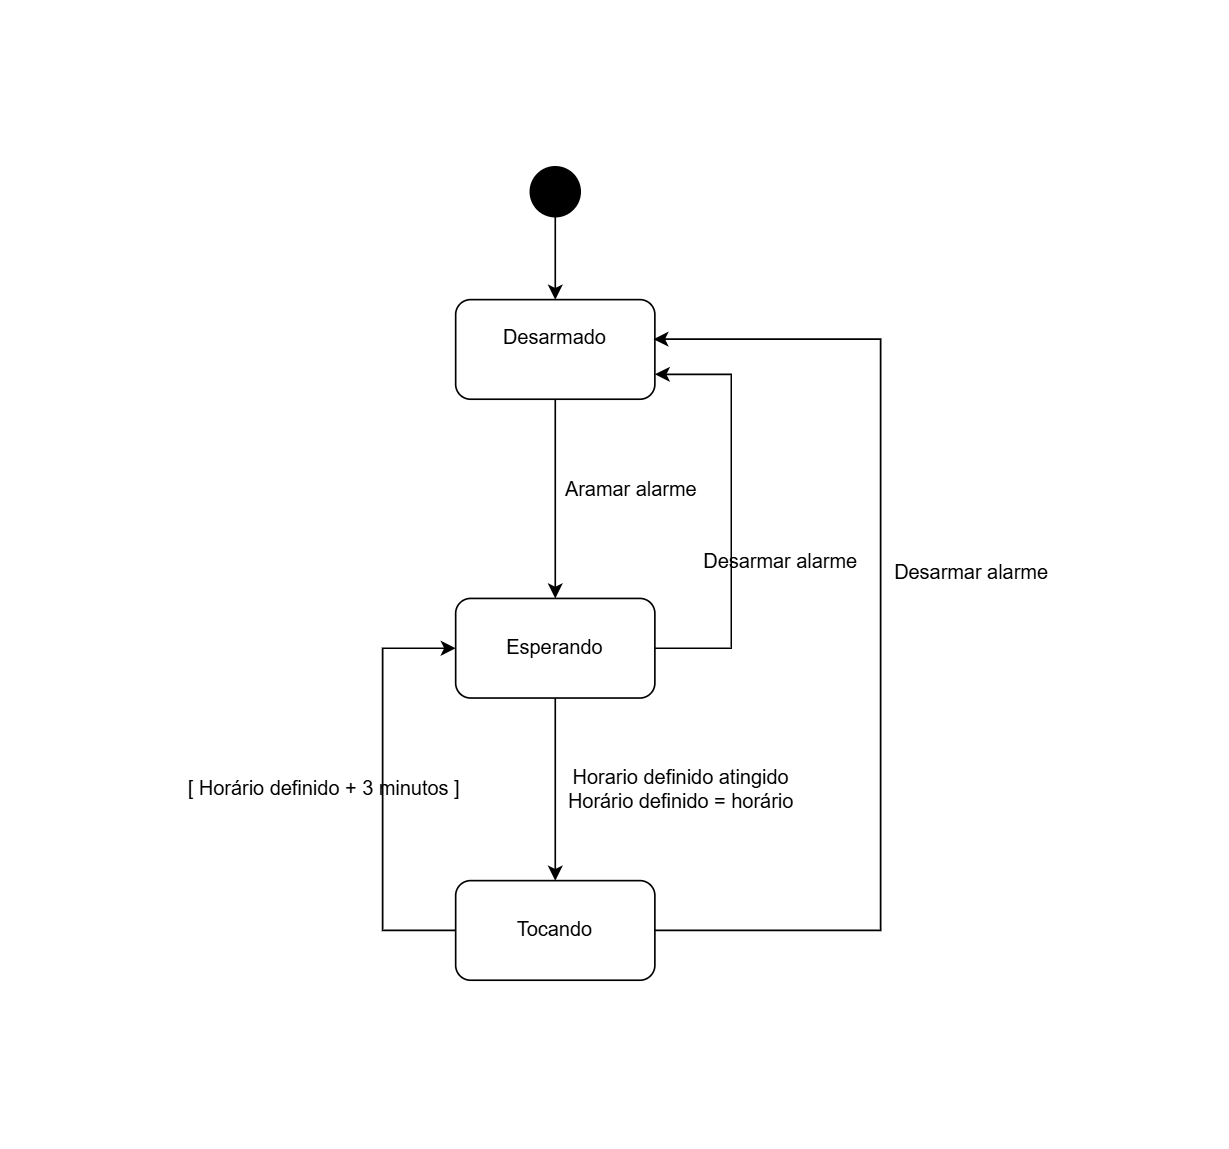

The diagram above was exported from draw.io. Its source (the exported page's mxGraphModel, read from the mxfile embedded in the PNG):
<mxGraphModel dx="1030" dy="534" grid="1" gridSize="10" guides="1" tooltips="1" connect="1" arrows="1" fold="1" page="1" pageScale="1" pageWidth="827" pageHeight="1169" math="0" shadow="0">
  <root>
    <mxCell id="0" />
    <mxCell id="1" parent="0" />
    <mxCell id="TJ-No_OavWDphaNryq2H-2" edge="1" parent="1" source="TJ-No_OavWDphaNryq2H-1" style="edgeStyle=orthogonalEdgeStyle;rounded=0;orthogonalLoop=1;jettySize=auto;html=1;" target="TJ-No_OavWDphaNryq2H-3">
      <mxGeometry relative="1" as="geometry">
        <mxPoint x="414" y="160" as="targetPoint" />
      </mxGeometry>
    </mxCell>
    <mxCell id="TJ-No_OavWDphaNryq2H-1" parent="1" style="ellipse;fillColor=strokeColor;html=1;" value="" vertex="1">
      <mxGeometry height="30" width="30" x="399" y="50" as="geometry" />
    </mxCell>
    <mxCell id="TJ-No_OavWDphaNryq2H-4" edge="1" parent="1" source="TJ-No_OavWDphaNryq2H-3" style="edgeStyle=orthogonalEdgeStyle;rounded=0;orthogonalLoop=1;jettySize=auto;html=1;" target="TJ-No_OavWDphaNryq2H-5">
      <mxGeometry relative="1" as="geometry">
        <mxPoint x="414" y="340" as="targetPoint" />
      </mxGeometry>
    </mxCell>
    <mxCell id="TJ-No_OavWDphaNryq2H-3" parent="1" style="rounded=1;whiteSpace=wrap;html=1;" value="Desarmado&lt;div&gt;&lt;br&gt;&lt;/div&gt;" vertex="1">
      <mxGeometry height="60" width="120" x="354" y="130" as="geometry" />
    </mxCell>
    <mxCell id="TJ-No_OavWDphaNryq2H-7" edge="1" parent="1" source="TJ-No_OavWDphaNryq2H-5" style="edgeStyle=orthogonalEdgeStyle;rounded=0;orthogonalLoop=1;jettySize=auto;html=1;" target="TJ-No_OavWDphaNryq2H-8">
      <mxGeometry relative="1" as="geometry">
        <mxPoint x="414" y="510" as="targetPoint" />
      </mxGeometry>
    </mxCell>
    <mxCell id="TJ-No_OavWDphaNryq2H-15" edge="1" parent="1" source="TJ-No_OavWDphaNryq2H-5" style="edgeStyle=orthogonalEdgeStyle;rounded=0;orthogonalLoop=1;jettySize=auto;html=1;entryX=1;entryY=0.75;entryDx=0;entryDy=0;" target="TJ-No_OavWDphaNryq2H-3">
      <mxGeometry relative="1" as="geometry">
        <Array as="points">
          <mxPoint x="520" y="340" />
          <mxPoint x="520" y="175" />
        </Array>
      </mxGeometry>
    </mxCell>
    <mxCell id="TJ-No_OavWDphaNryq2H-5" parent="1" style="rounded=1;whiteSpace=wrap;html=1;" value="Esperando" vertex="1">
      <mxGeometry height="60" width="120" x="354" y="310" as="geometry" />
    </mxCell>
    <mxCell id="TJ-No_OavWDphaNryq2H-6" parent="1" style="text;html=1;whiteSpace=wrap;strokeColor=none;fillColor=none;align=center;verticalAlign=middle;rounded=0;" value="Aramar alarme" vertex="1">
      <mxGeometry height="30" width="100" x="410" y="230" as="geometry" />
    </mxCell>
    <mxCell id="TJ-No_OavWDphaNryq2H-11" edge="1" parent="1" source="TJ-No_OavWDphaNryq2H-8" style="edgeStyle=orthogonalEdgeStyle;rounded=0;orthogonalLoop=1;jettySize=auto;html=1;entryX=0;entryY=0.5;entryDx=0;entryDy=0;" target="TJ-No_OavWDphaNryq2H-5">
      <mxGeometry relative="1" as="geometry">
        <Array as="points">
          <mxPoint x="310" y="510" />
          <mxPoint x="310" y="340" />
        </Array>
        <mxPoint x="300" y="340" as="targetPoint" />
      </mxGeometry>
    </mxCell>
    <mxCell id="TJ-No_OavWDphaNryq2H-13" edge="1" parent="1" source="TJ-No_OavWDphaNryq2H-8" style="edgeStyle=orthogonalEdgeStyle;rounded=0;orthogonalLoop=1;jettySize=auto;html=1;entryX=0.993;entryY=0.397;entryDx=0;entryDy=0;entryPerimeter=0;" target="TJ-No_OavWDphaNryq2H-3">
      <mxGeometry relative="1" as="geometry">
        <Array as="points">
          <mxPoint x="610" y="510" />
          <mxPoint x="610" y="153.8" />
        </Array>
        <mxPoint x="610" y="150" as="targetPoint" />
      </mxGeometry>
    </mxCell>
    <mxCell id="TJ-No_OavWDphaNryq2H-8" parent="1" style="rounded=1;whiteSpace=wrap;html=1;" value="Tocando" vertex="1">
      <mxGeometry height="60" width="120" x="354" y="480" as="geometry" />
    </mxCell>
    <mxCell id="TJ-No_OavWDphaNryq2H-9" parent="1" style="text;html=1;whiteSpace=wrap;strokeColor=none;fillColor=none;align=center;verticalAlign=middle;rounded=0;" value="Horario definido atingido&lt;div&gt;Horário definido = horário&lt;/div&gt;" vertex="1">
      <mxGeometry height="30" width="140" x="420" y="410" as="geometry" />
    </mxCell>
    <mxCell id="TJ-No_OavWDphaNryq2H-12" parent="1" style="text;html=1;whiteSpace=wrap;strokeColor=none;fillColor=none;align=center;verticalAlign=middle;rounded=0;" value="[ Horário definido + 3 minutos ]" vertex="1">
      <mxGeometry height="30" width="190" x="180" y="410" as="geometry" />
    </mxCell>
    <mxCell id="TJ-No_OavWDphaNryq2H-14" parent="1" style="text;html=1;whiteSpace=wrap;strokeColor=none;fillColor=none;align=center;verticalAlign=middle;rounded=0;" value="Desarmar alarme" vertex="1">
      <mxGeometry height="30" width="110" x="610" y="280" as="geometry" />
    </mxCell>
    <mxCell id="TJ-No_OavWDphaNryq2H-16" parent="1" style="text;html=1;whiteSpace=wrap;strokeColor=none;fillColor=none;align=center;verticalAlign=middle;rounded=0;" value="Desarmar alarme&lt;div&gt;&lt;br&gt;&lt;/div&gt;" vertex="1">
      <mxGeometry height="30" width="100" x="500" y="280" as="geometry" />
    </mxCell>
  </root>
</mxGraphModel>